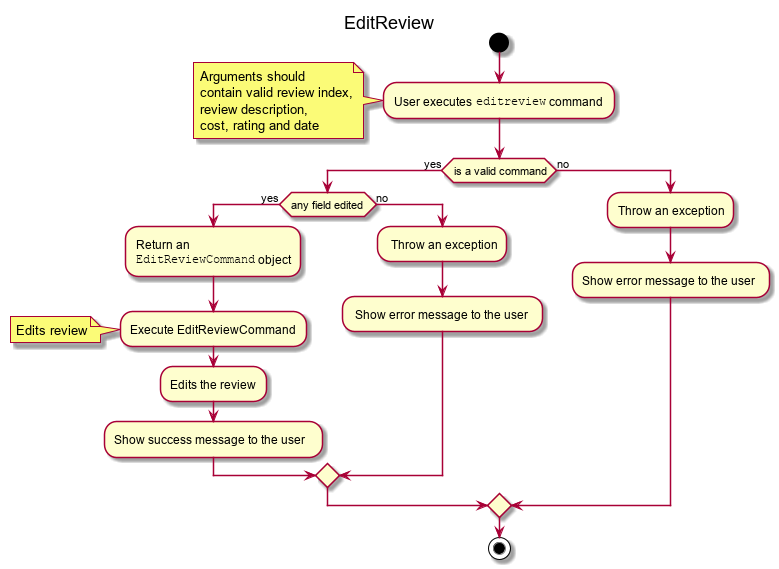

The diagram above was rendered by PlantUML. Its source (embedded in the PNG):
@startuml
title EditReview

start

:User executes ""editreview"" command;
note left
  Arguments should
  contain valid review index,
  review description,
  cost, rating and date
end note

if (is a valid command) then (yes)


    if (any field edited) then (yes)

            :Return an
            ""EditReviewCommand"" object;

            :Execute EditReviewCommand;
            note left
                    Edits review
            end note

            :Edits the review;

                :Show success message to the user;
    else (no)
            : Throw an exception;

            : Show error message to the user;
    endif





else (no)
    :Throw an exception;

    :Show error message to the user;
endif

stop

@enduml